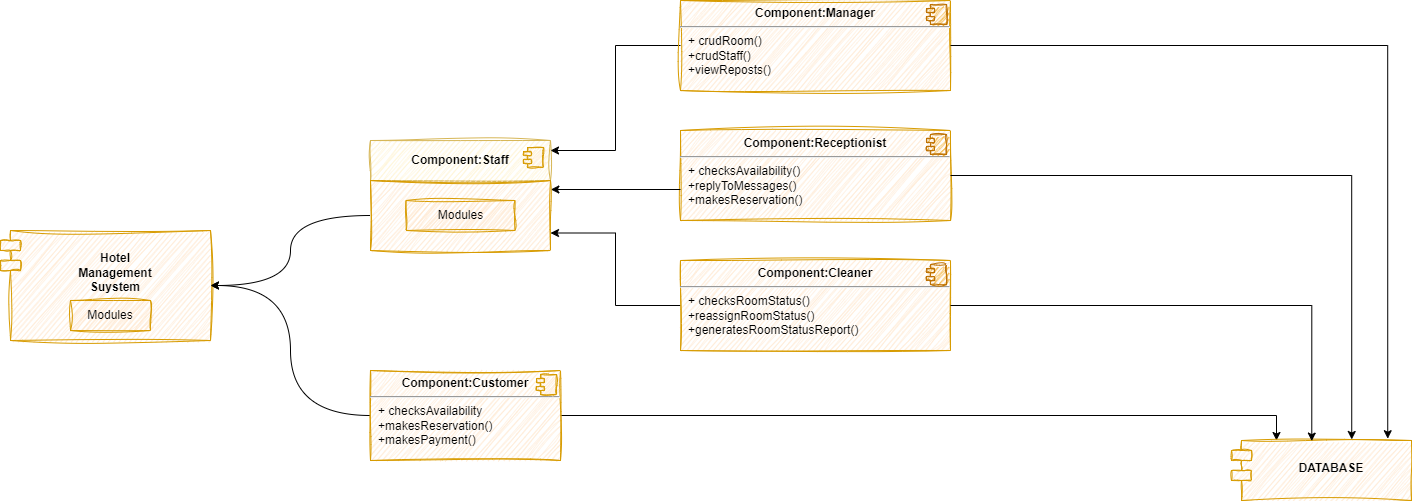

The diagram above was exported from draw.io. Its source (the exported page's mxGraphModel, read from the mxfile embedded in the PNG):
<mxGraphModel dx="1050" dy="557" grid="1" gridSize="10" guides="1" tooltips="1" connect="1" arrows="1" fold="1" page="1" pageScale="1" pageWidth="827" pageHeight="1169" math="0" shadow="0">
  <root>
    <mxCell id="0" />
    <mxCell id="1" parent="0" />
    <mxCell id="0RbDrpfdmu_H8FH9AkHw-2" value="&lt;span style=&quot;white-space: pre;&quot;&gt;&lt;b&gt;Component:Staff&lt;/b&gt;&lt;/span&gt;" style="html=1;dropTarget=0;whiteSpace=wrap;rounded=0;glass=0;shadow=0;fillColor=#fff2cc;strokeColor=#d6b656;sketch=1;curveFitting=1;jiggle=2;" vertex="1" parent="1">
      <mxGeometry x="380" y="210" width="180" height="40" as="geometry" />
    </mxCell>
    <mxCell id="0RbDrpfdmu_H8FH9AkHw-3" value="" style="shape=module;jettyWidth=8;jettyHeight=4;fillColor=#ffe6cc;strokeColor=#d79b00;sketch=1;curveFitting=1;jiggle=2;" vertex="1" parent="0RbDrpfdmu_H8FH9AkHw-2">
      <mxGeometry x="1" width="20" height="20" relative="1" as="geometry">
        <mxPoint x="-27" y="7" as="offset" />
      </mxGeometry>
    </mxCell>
    <mxCell id="0RbDrpfdmu_H8FH9AkHw-13" style="edgeStyle=orthogonalEdgeStyle;rounded=0;orthogonalLoop=1;jettySize=auto;html=1;entryX=1;entryY=0.5;entryDx=0;entryDy=0;curved=1;" edge="1" parent="1" source="0RbDrpfdmu_H8FH9AkHw-4" target="0RbDrpfdmu_H8FH9AkHw-6">
      <mxGeometry relative="1" as="geometry" />
    </mxCell>
    <mxCell id="0RbDrpfdmu_H8FH9AkHw-4" value="" style="html=1;whiteSpace=wrap;fillColor=#ffe6cc;strokeColor=#d79b00;sketch=1;curveFitting=1;jiggle=2;" vertex="1" parent="1">
      <mxGeometry x="380" y="250" width="180" height="70" as="geometry" />
    </mxCell>
    <mxCell id="0RbDrpfdmu_H8FH9AkHw-5" value="Modules" style="html=1;whiteSpace=wrap;fillColor=#ffe6cc;strokeColor=#d79b00;sketch=1;curveFitting=1;jiggle=2;" vertex="1" parent="1">
      <mxGeometry x="415.5" y="270" width="109" height="30" as="geometry" />
    </mxCell>
    <mxCell id="0RbDrpfdmu_H8FH9AkHw-6" value="&lt;b&gt;&lt;br&gt;Hotel&lt;br&gt;Management&lt;br&gt;Suystem&lt;/b&gt;" style="shape=module;align=left;spacingLeft=20;align=center;verticalAlign=top;whiteSpace=wrap;html=1;shadow=0;fillColor=#ffe6cc;strokeColor=#d79b00;sketch=1;curveFitting=1;jiggle=2;" vertex="1" parent="1">
      <mxGeometry x="10" y="300" width="210" height="110" as="geometry" />
    </mxCell>
    <mxCell id="0RbDrpfdmu_H8FH9AkHw-7" value="Modules" style="html=1;whiteSpace=wrap;sketch=1;curveFitting=1;jiggle=2;fillColor=#ffe6cc;strokeColor=#d79b00;" vertex="1" parent="1">
      <mxGeometry x="80" y="370" width="80" height="30" as="geometry" />
    </mxCell>
    <mxCell id="0RbDrpfdmu_H8FH9AkHw-15" style="edgeStyle=orthogonalEdgeStyle;rounded=0;orthogonalLoop=1;jettySize=auto;html=1;entryX=1;entryY=0.5;entryDx=0;entryDy=0;curved=1;" edge="1" parent="1" source="0RbDrpfdmu_H8FH9AkHw-10" target="0RbDrpfdmu_H8FH9AkHw-6">
      <mxGeometry relative="1" as="geometry" />
    </mxCell>
    <mxCell id="0RbDrpfdmu_H8FH9AkHw-32" style="edgeStyle=orthogonalEdgeStyle;rounded=0;orthogonalLoop=1;jettySize=auto;html=1;entryX=0.25;entryY=0;entryDx=0;entryDy=0;" edge="1" parent="1" source="0RbDrpfdmu_H8FH9AkHw-10" target="0RbDrpfdmu_H8FH9AkHw-25">
      <mxGeometry relative="1" as="geometry" />
    </mxCell>
    <mxCell id="0RbDrpfdmu_H8FH9AkHw-10" value="&lt;p style=&quot;margin:0px;margin-top:6px;text-align:center;&quot;&gt;&lt;b&gt;Component:Customer&lt;/b&gt;&lt;/p&gt;&lt;hr&gt;&lt;p style=&quot;margin:0px;margin-left:8px;&quot;&gt;+ checksAvailability&lt;br&gt;&lt;/p&gt;&lt;p style=&quot;margin:0px;margin-left:8px;&quot;&gt;+makesReservation()&lt;/p&gt;&lt;p style=&quot;margin:0px;margin-left:8px;&quot;&gt;+makesPayment()&lt;/p&gt;" style="align=left;overflow=fill;html=1;dropTarget=0;whiteSpace=wrap;sketch=1;curveFitting=1;jiggle=2;fillColor=#ffe6cc;strokeColor=#d79b00;" vertex="1" parent="1">
      <mxGeometry x="380" y="440" width="190" height="90" as="geometry" />
    </mxCell>
    <mxCell id="0RbDrpfdmu_H8FH9AkHw-11" value="" style="shape=component;jettyWidth=8;jettyHeight=4;sketch=1;curveFitting=1;jiggle=2;fillColor=#ffe6cc;strokeColor=#d79b00;" vertex="1" parent="0RbDrpfdmu_H8FH9AkHw-10">
      <mxGeometry x="1" width="20" height="20" relative="1" as="geometry">
        <mxPoint x="-24" y="4" as="offset" />
      </mxGeometry>
    </mxCell>
    <mxCell id="0RbDrpfdmu_H8FH9AkHw-22" style="edgeStyle=orthogonalEdgeStyle;rounded=0;orthogonalLoop=1;jettySize=auto;html=1;entryX=1;entryY=0.25;entryDx=0;entryDy=0;elbow=vertical;" edge="1" parent="1" source="0RbDrpfdmu_H8FH9AkHw-16" target="0RbDrpfdmu_H8FH9AkHw-2">
      <mxGeometry relative="1" as="geometry" />
    </mxCell>
    <mxCell id="0RbDrpfdmu_H8FH9AkHw-16" value="&lt;p style=&quot;margin:0px;margin-top:6px;text-align:center;&quot;&gt;&lt;b&gt;Component:Manager&lt;/b&gt;&lt;/p&gt;&lt;hr&gt;&lt;p style=&quot;margin:0px;margin-left:8px;&quot;&gt;+ crudRoom()&lt;br&gt;&lt;/p&gt;&lt;p style=&quot;margin:0px;margin-left:8px;&quot;&gt;+crudStaff()&lt;/p&gt;&lt;p style=&quot;margin:0px;margin-left:8px;&quot;&gt;+viewReposts()&lt;/p&gt;" style="align=left;overflow=fill;html=1;dropTarget=0;whiteSpace=wrap;sketch=1;curveFitting=1;jiggle=2;fillColor=#ffe6cc;strokeColor=#d79b00;" vertex="1" parent="1">
      <mxGeometry x="690" y="70" width="270" height="90" as="geometry" />
    </mxCell>
    <mxCell id="0RbDrpfdmu_H8FH9AkHw-17" value="" style="shape=component;jettyWidth=8;jettyHeight=4;sketch=1;curveFitting=1;jiggle=2;fillColor=#f0a30a;strokeColor=#BD7000;fontColor=#000000;" vertex="1" parent="0RbDrpfdmu_H8FH9AkHw-16">
      <mxGeometry x="1" width="20" height="20" relative="1" as="geometry">
        <mxPoint x="-24" y="4" as="offset" />
      </mxGeometry>
    </mxCell>
    <mxCell id="0RbDrpfdmu_H8FH9AkHw-18" value="&lt;p style=&quot;margin:0px;margin-top:6px;text-align:center;&quot;&gt;&lt;b&gt;Component:Receptionist&lt;/b&gt;&lt;/p&gt;&lt;hr&gt;&lt;p style=&quot;margin:0px;margin-left:8px;&quot;&gt;+ checksAvailability()&lt;/p&gt;&lt;p style=&quot;margin:0px;margin-left:8px;&quot;&gt;+replyToMessages()&lt;/p&gt;&lt;p style=&quot;margin:0px;margin-left:8px;&quot;&gt;+makesReservation()&lt;/p&gt;" style="align=left;overflow=fill;html=1;dropTarget=0;whiteSpace=wrap;sketch=1;curveFitting=1;jiggle=2;fillColor=#ffe6cc;strokeColor=#d79b00;" vertex="1" parent="1">
      <mxGeometry x="690" y="200" width="270" height="90" as="geometry" />
    </mxCell>
    <mxCell id="0RbDrpfdmu_H8FH9AkHw-19" value="" style="shape=component;jettyWidth=8;jettyHeight=4;sketch=1;curveFitting=1;jiggle=2;fillColor=#f0a30a;fontColor=#000000;strokeColor=#BD7000;" vertex="1" parent="0RbDrpfdmu_H8FH9AkHw-18">
      <mxGeometry x="1" width="20" height="20" relative="1" as="geometry">
        <mxPoint x="-24" y="4" as="offset" />
      </mxGeometry>
    </mxCell>
    <mxCell id="0RbDrpfdmu_H8FH9AkHw-24" style="edgeStyle=orthogonalEdgeStyle;rounded=0;orthogonalLoop=1;jettySize=auto;html=1;entryX=1;entryY=0.75;entryDx=0;entryDy=0;" edge="1" parent="1" source="0RbDrpfdmu_H8FH9AkHw-20" target="0RbDrpfdmu_H8FH9AkHw-4">
      <mxGeometry relative="1" as="geometry" />
    </mxCell>
    <mxCell id="0RbDrpfdmu_H8FH9AkHw-20" value="&lt;p style=&quot;margin:0px;margin-top:6px;text-align:center;&quot;&gt;&lt;b&gt;Component:Cleaner&lt;/b&gt;&lt;/p&gt;&lt;hr&gt;&lt;p style=&quot;margin:0px;margin-left:8px;&quot;&gt;+ checksRoomStatus()&lt;/p&gt;&lt;p style=&quot;margin:0px;margin-left:8px;&quot;&gt;+reassignRoomStatus()&lt;/p&gt;&lt;p style=&quot;margin:0px;margin-left:8px;&quot;&gt;+generatesRoomStatusReport()&lt;/p&gt;" style="align=left;overflow=fill;html=1;dropTarget=0;whiteSpace=wrap;fillColor=#ffe6cc;strokeColor=#d79b00;sketch=1;curveFitting=1;jiggle=2;" vertex="1" parent="1">
      <mxGeometry x="690" y="330" width="270" height="90" as="geometry" />
    </mxCell>
    <mxCell id="0RbDrpfdmu_H8FH9AkHw-21" value="" style="shape=component;jettyWidth=8;jettyHeight=4;sketch=1;curveFitting=1;jiggle=2;fillColor=#f0a30a;fontColor=#000000;strokeColor=#BD7000;" vertex="1" parent="0RbDrpfdmu_H8FH9AkHw-20">
      <mxGeometry x="1" width="20" height="20" relative="1" as="geometry">
        <mxPoint x="-24" y="4" as="offset" />
      </mxGeometry>
    </mxCell>
    <mxCell id="0RbDrpfdmu_H8FH9AkHw-23" style="rounded=0;orthogonalLoop=1;jettySize=auto;html=1;entryX=1.002;entryY=0.134;entryDx=0;entryDy=0;entryPerimeter=0;edgeStyle=elbowEdgeStyle;elbow=vertical;" edge="1" parent="1" source="0RbDrpfdmu_H8FH9AkHw-18" target="0RbDrpfdmu_H8FH9AkHw-4">
      <mxGeometry relative="1" as="geometry" />
    </mxCell>
    <mxCell id="0RbDrpfdmu_H8FH9AkHw-25" value="&lt;br&gt;&lt;b&gt;DATABASE&lt;/b&gt;" style="shape=module;align=left;spacingLeft=20;align=center;verticalAlign=top;whiteSpace=wrap;html=1;sketch=1;curveFitting=1;jiggle=2;fillColor=#ffe6cc;strokeColor=#d79b00;" vertex="1" parent="1">
      <mxGeometry x="1241" y="510" width="180" height="60" as="geometry" />
    </mxCell>
    <mxCell id="0RbDrpfdmu_H8FH9AkHw-28" style="edgeStyle=orthogonalEdgeStyle;rounded=0;orthogonalLoop=1;jettySize=auto;html=1;entryX=0.668;entryY=-0.017;entryDx=0;entryDy=0;entryPerimeter=0;" edge="1" parent="1" source="0RbDrpfdmu_H8FH9AkHw-18" target="0RbDrpfdmu_H8FH9AkHw-25">
      <mxGeometry relative="1" as="geometry" />
    </mxCell>
    <mxCell id="0RbDrpfdmu_H8FH9AkHw-29" style="edgeStyle=orthogonalEdgeStyle;rounded=0;orthogonalLoop=1;jettySize=auto;html=1;entryX=0.868;entryY=-0.03;entryDx=0;entryDy=0;entryPerimeter=0;" edge="1" parent="1" source="0RbDrpfdmu_H8FH9AkHw-16" target="0RbDrpfdmu_H8FH9AkHw-25">
      <mxGeometry relative="1" as="geometry" />
    </mxCell>
    <mxCell id="0RbDrpfdmu_H8FH9AkHw-31" style="edgeStyle=orthogonalEdgeStyle;rounded=0;orthogonalLoop=1;jettySize=auto;html=1;entryX=0.446;entryY=0.01;entryDx=0;entryDy=0;entryPerimeter=0;" edge="1" parent="1" source="0RbDrpfdmu_H8FH9AkHw-20" target="0RbDrpfdmu_H8FH9AkHw-25">
      <mxGeometry relative="1" as="geometry" />
    </mxCell>
  </root>
</mxGraphModel>